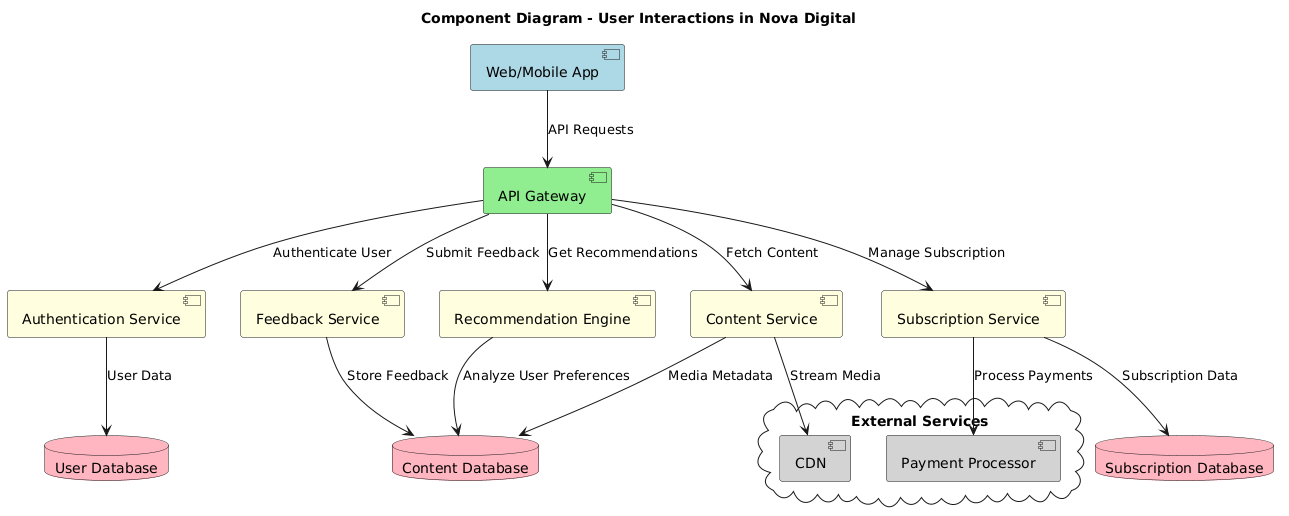

The diagram above was rendered by PlantUML. Its source (embedded in the PNG):
@startuml
title Component Diagram - User Interactions in Nova Digital

component "Web/Mobile App" as App #lightblue
component "API Gateway" as APIGateway #lightgreen
component "Authentication Service" as AuthService #lightyellow
component "Content Service" as ContentService #lightyellow
component "Subscription Service" as SubscriptionService #lightyellow
component "Feedback Service" as FeedbackService #lightyellow
component "Recommendation Engine" as RecommendationEngine #lightyellow

database "User Database" as UserDB #lightpink
database "Content Database" as ContentDB #lightpink
database "Subscription Database" as SubDB #lightpink

cloud "External Services" {
    component "CDN" as CDN #lightgray
    component "Payment Processor" as PaymentService #lightgray
}

App --> APIGateway : API Requests
APIGateway --> AuthService : Authenticate User
AuthService --> UserDB : User Data

APIGateway --> ContentService : Fetch Content
ContentService --> ContentDB : Media Metadata
ContentService --> CDN : Stream Media

APIGateway --> SubscriptionService : Manage Subscription
SubscriptionService --> SubDB : Subscription Data
SubscriptionService --> PaymentService : Process Payments

APIGateway --> FeedbackService : Submit Feedback
FeedbackService --> ContentDB : Store Feedback

APIGateway --> RecommendationEngine : Get Recommendations
RecommendationEngine --> ContentDB : Analyze User Preferences
@enduml